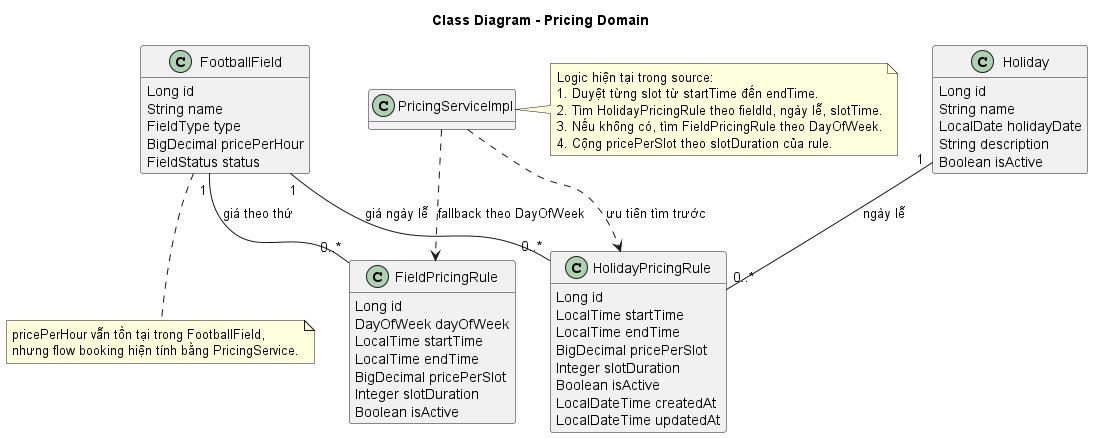

The diagram above was rendered by PlantUML. Its source (embedded in the PNG):
@startuml
title Class Diagram - Pricing Domain

skinparam classAttributeIconSize 0
skinparam shadowing false
hide methods

class FootballField {
  Long id
  String name
  FieldType type
  BigDecimal pricePerHour
  FieldStatus status
}

class FieldPricingRule {
  Long id
  DayOfWeek dayOfWeek
  LocalTime startTime
  LocalTime endTime
  BigDecimal pricePerSlot
  Integer slotDuration
  Boolean isActive
}

class Holiday {
  Long id
  String name
  LocalDate holidayDate
  String description
  Boolean isActive
}

class HolidayPricingRule {
  Long id
  LocalTime startTime
  LocalTime endTime
  BigDecimal pricePerSlot
  Integer slotDuration
  Boolean isActive
  LocalDateTime createdAt
  LocalDateTime updatedAt
}

class PricingServiceImpl {
  +calculatePrice(fieldId, startTime, endTime)
  +calculateSlotPrice(fieldId, slotStartTime)
  +calculatePriceForSlots(fieldId, slotStartTimes)
  +generateSlotStartTimes(startTime, endTime, slotDurationMinutes)
}

FootballField "1" -- "0..*" FieldPricingRule : giá theo thứ
FootballField "1" -- "0..*" HolidayPricingRule : giá ngày lễ
Holiday "1" -- "0..*" HolidayPricingRule : ngày lễ

PricingServiceImpl ..> HolidayPricingRule : ưu tiên tìm trước
PricingServiceImpl ..> FieldPricingRule : fallback theo DayOfWeek

note right of PricingServiceImpl
  Logic hiện tại trong source:
  1. Duyệt từng slot từ startTime đến endTime.
  2. Tìm HolidayPricingRule theo fieldId, ngày lễ, slotTime.
  3. Nếu không có, tìm FieldPricingRule theo DayOfWeek.
  4. Cộng pricePerSlot theo slotDuration của rule.
end note

note bottom of FootballField
  pricePerHour vẫn tồn tại trong FootballField,
  nhưng flow booking hiện tính bằng PricingService.
end note

@enduml